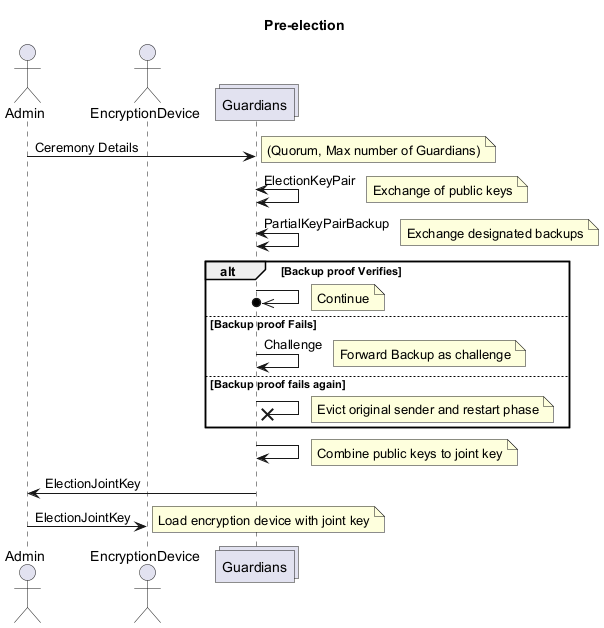

The diagram above was rendered by PlantUML. Its source (embedded in the PNG):
@startuml
hide unlinked
actor Admin as A
actor EncryptionDevice as E
collections Guardians as G
actor Voter as V
actor ThirdParties as T
title Pre-election
A -> G : Ceremony Details
note right: (Quorum, Max number of Guardians)
G <-> G : ElectionKeyPair
note right: Exchange of public keys
G <-> G : PartialKeyPairBackup
note right: Exchange designated backups
alt Backup proof Verifies
G ->>o G
note right: Continue
else Backup proof Fails
     G -> G : Challenge
note right: Forward Backup as challenge
else Backup proof fails again
     G -x G : 
note right: Evict original sender and restart phase
end
G -> G : 
note right: Combine public keys to joint key
G -> A : ElectionJointKey
A -> E : ElectionJointKey
note right: Load encryption device with joint key
@enduml